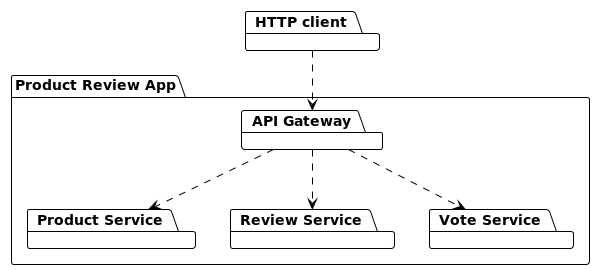

The diagram above was rendered by PlantUML. Its source (embedded in the PNG):
@startuml
!theme plain

package "HTTP client"
package "Product Review App" {
  package "API Gateway"
  package "Product Service"
  package "Review Service"
  package "Vote Service"
}

[HTTP client] ..> [API Gateway]
[API Gateway] ..> [Product Service]
[API Gateway] ..> [Review Service]
[API Gateway] ..> [Vote Service]

@enduml